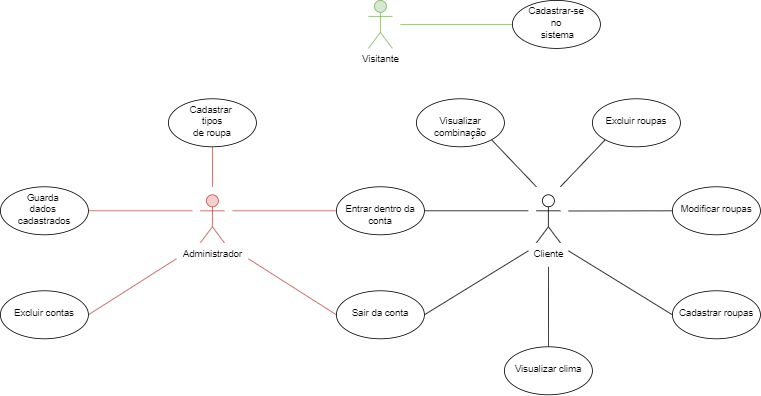

The diagram above was exported from draw.io. Its source (the exported page's mxGraphModel, read from the mxfile embedded in the PNG):
<mxGraphModel dx="1813" dy="1697" grid="1" gridSize="10" guides="1" tooltips="1" connect="1" arrows="1" fold="1" page="1" pageScale="1" pageWidth="827" pageHeight="1169" math="0" shadow="0">
  <root>
    <mxCell id="0" />
    <mxCell id="1" parent="0" />
    <mxCell id="tRbK445moIrh-Gjd22Pm-1" value="Cliente" style="shape=umlActor;verticalLabelPosition=bottom;verticalAlign=top;html=1;outlineConnect=0;" vertex="1" parent="1">
      <mxGeometry x="560" y="220" width="30" height="60" as="geometry" />
    </mxCell>
    <mxCell id="tRbK445moIrh-Gjd22Pm-2" value="Administrador" style="shape=umlActor;verticalLabelPosition=bottom;verticalAlign=top;html=1;outlineConnect=0;fillColor=#f8cecc;strokeColor=#b85450;" vertex="1" parent="1">
      <mxGeometry x="140" y="220" width="30" height="60" as="geometry" />
    </mxCell>
    <mxCell id="tRbK445moIrh-Gjd22Pm-3" value="Visitante" style="shape=umlActor;verticalLabelPosition=bottom;verticalAlign=top;html=1;outlineConnect=0;fillColor=#d5e8d4;strokeColor=#82b366;" vertex="1" parent="1">
      <mxGeometry x="350" y="-23" width="30" height="60" as="geometry" />
    </mxCell>
    <mxCell id="tRbK445moIrh-Gjd22Pm-8" style="edgeStyle=none;shape=connector;rounded=0;orthogonalLoop=1;jettySize=auto;html=1;exitX=0;exitY=0.5;exitDx=0;exitDy=0;strokeColor=#82b366;align=center;verticalAlign=middle;fontFamily=Helvetica;fontSize=11;fontColor=default;labelBackgroundColor=default;startFill=0;endArrow=none;fillColor=#d5e8d4;" edge="1" parent="1" source="tRbK445moIrh-Gjd22Pm-6">
      <mxGeometry relative="1" as="geometry">
        <mxPoint x="390" y="7" as="targetPoint" />
      </mxGeometry>
    </mxCell>
    <mxCell id="tRbK445moIrh-Gjd22Pm-6" value="Cadastrar-se&lt;div&gt;no&lt;/div&gt;&lt;div&gt;&amp;nbsp;sistema&lt;/div&gt;" style="ellipse;whiteSpace=wrap;html=1;verticalAlign=top;" vertex="1" parent="1">
      <mxGeometry x="530" y="-23" width="110" height="60" as="geometry" />
    </mxCell>
    <mxCell id="tRbK445moIrh-Gjd22Pm-16" style="edgeStyle=none;shape=connector;rounded=0;orthogonalLoop=1;jettySize=auto;html=1;exitX=1;exitY=0.5;exitDx=0;exitDy=0;strokeColor=#b85450;align=center;verticalAlign=middle;fontFamily=Helvetica;fontSize=11;fontColor=default;labelBackgroundColor=default;startFill=0;endArrow=none;fillColor=#f8cecc;" edge="1" parent="1" source="tRbK445moIrh-Gjd22Pm-9">
      <mxGeometry relative="1" as="geometry">
        <mxPoint x="130" y="240" as="targetPoint" />
      </mxGeometry>
    </mxCell>
    <mxCell id="tRbK445moIrh-Gjd22Pm-9" value="Guarda&amp;nbsp;&lt;div&gt;dados&amp;nbsp;&lt;/div&gt;&lt;div&gt;cadastrados&lt;/div&gt;" style="ellipse;whiteSpace=wrap;html=1;verticalAlign=top;" vertex="1" parent="1">
      <mxGeometry x="-110" y="210" width="110" height="60" as="geometry" />
    </mxCell>
    <mxCell id="tRbK445moIrh-Gjd22Pm-14" style="edgeStyle=none;shape=connector;rounded=0;orthogonalLoop=1;jettySize=auto;html=1;exitX=1;exitY=0.5;exitDx=0;exitDy=0;strokeColor=default;align=center;verticalAlign=middle;fontFamily=Helvetica;fontSize=11;fontColor=default;labelBackgroundColor=default;startFill=0;endArrow=none;" edge="1" parent="1" source="tRbK445moIrh-Gjd22Pm-10">
      <mxGeometry relative="1" as="geometry">
        <mxPoint x="550" y="290" as="targetPoint" />
      </mxGeometry>
    </mxCell>
    <mxCell id="tRbK445moIrh-Gjd22Pm-15" style="edgeStyle=none;shape=connector;rounded=0;orthogonalLoop=1;jettySize=auto;html=1;exitX=0;exitY=0.5;exitDx=0;exitDy=0;strokeColor=#b85450;align=center;verticalAlign=middle;fontFamily=Helvetica;fontSize=11;fontColor=default;labelBackgroundColor=default;startFill=0;endArrow=none;fillColor=#f8cecc;" edge="1" parent="1" source="tRbK445moIrh-Gjd22Pm-10">
      <mxGeometry relative="1" as="geometry">
        <mxPoint x="200" y="300" as="targetPoint" />
      </mxGeometry>
    </mxCell>
    <mxCell id="tRbK445moIrh-Gjd22Pm-10" value="&lt;div&gt;&lt;br&gt;&lt;/div&gt;&lt;div&gt;&lt;span style=&quot;background-color: transparent; color: light-dark(rgb(0, 0, 0), rgb(255, 255, 255));&quot;&gt;Sair da conta&lt;/span&gt;&lt;/div&gt;" style="ellipse;whiteSpace=wrap;html=1;verticalAlign=top;" vertex="1" parent="1">
      <mxGeometry x="310" y="340" width="110" height="60" as="geometry" />
    </mxCell>
    <mxCell id="tRbK445moIrh-Gjd22Pm-12" style="edgeStyle=none;shape=connector;rounded=0;orthogonalLoop=1;jettySize=auto;html=1;exitX=0;exitY=0.5;exitDx=0;exitDy=0;strokeColor=#b85450;align=center;verticalAlign=middle;fontFamily=Helvetica;fontSize=11;fontColor=default;labelBackgroundColor=default;startFill=0;endArrow=none;fillColor=#f8cecc;" edge="1" parent="1" source="tRbK445moIrh-Gjd22Pm-11">
      <mxGeometry relative="1" as="geometry">
        <mxPoint x="180" y="240" as="targetPoint" />
      </mxGeometry>
    </mxCell>
    <mxCell id="tRbK445moIrh-Gjd22Pm-13" style="edgeStyle=none;shape=connector;rounded=0;orthogonalLoop=1;jettySize=auto;html=1;exitX=1;exitY=0.5;exitDx=0;exitDy=0;strokeColor=default;align=center;verticalAlign=middle;fontFamily=Helvetica;fontSize=11;fontColor=default;labelBackgroundColor=default;startFill=0;endArrow=none;" edge="1" parent="1" source="tRbK445moIrh-Gjd22Pm-11">
      <mxGeometry relative="1" as="geometry">
        <mxPoint x="550" y="240" as="targetPoint" />
      </mxGeometry>
    </mxCell>
    <mxCell id="tRbK445moIrh-Gjd22Pm-11" value="&lt;div&gt;&lt;br&gt;&lt;/div&gt;&lt;div&gt;Entrar dentro da conta&lt;/div&gt;" style="ellipse;whiteSpace=wrap;html=1;verticalAlign=top;" vertex="1" parent="1">
      <mxGeometry x="310" y="210" width="110" height="60" as="geometry" />
    </mxCell>
    <mxCell id="tRbK445moIrh-Gjd22Pm-18" style="edgeStyle=none;shape=connector;rounded=0;orthogonalLoop=1;jettySize=auto;html=1;exitX=0;exitY=0.5;exitDx=0;exitDy=0;strokeColor=default;align=center;verticalAlign=middle;fontFamily=Helvetica;fontSize=11;fontColor=default;labelBackgroundColor=default;startFill=0;endArrow=none;" edge="1" parent="1" source="tRbK445moIrh-Gjd22Pm-17">
      <mxGeometry relative="1" as="geometry">
        <mxPoint x="599.9999999999995" y="290" as="targetPoint" />
      </mxGeometry>
    </mxCell>
    <mxCell id="tRbK445moIrh-Gjd22Pm-17" value="&lt;div&gt;&lt;br&gt;&lt;/div&gt;&lt;div&gt;Cadastrar roupas&lt;/div&gt;" style="ellipse;whiteSpace=wrap;html=1;verticalAlign=top;" vertex="1" parent="1">
      <mxGeometry x="730" y="340" width="110" height="60" as="geometry" />
    </mxCell>
    <mxCell id="tRbK445moIrh-Gjd22Pm-20" style="edgeStyle=none;shape=connector;rounded=0;orthogonalLoop=1;jettySize=auto;html=1;exitX=0.5;exitY=0;exitDx=0;exitDy=0;strokeColor=default;align=center;verticalAlign=middle;fontFamily=Helvetica;fontSize=11;fontColor=default;labelBackgroundColor=default;startFill=0;endArrow=none;" edge="1" parent="1" source="tRbK445moIrh-Gjd22Pm-19">
      <mxGeometry relative="1" as="geometry">
        <mxPoint x="575.2352941176473" y="310" as="targetPoint" />
      </mxGeometry>
    </mxCell>
    <mxCell id="tRbK445moIrh-Gjd22Pm-19" value="&lt;div&gt;&lt;br&gt;&lt;/div&gt;&lt;div&gt;Visualizar clima&lt;/div&gt;" style="ellipse;whiteSpace=wrap;html=1;verticalAlign=top;" vertex="1" parent="1">
      <mxGeometry x="520" y="410" width="110" height="60" as="geometry" />
    </mxCell>
    <mxCell id="tRbK445moIrh-Gjd22Pm-22" style="edgeStyle=none;shape=connector;rounded=0;orthogonalLoop=1;jettySize=auto;html=1;exitX=0;exitY=0.5;exitDx=0;exitDy=0;strokeColor=default;align=center;verticalAlign=middle;fontFamily=Helvetica;fontSize=11;fontColor=default;labelBackgroundColor=default;startFill=0;endArrow=none;" edge="1" parent="1" source="tRbK445moIrh-Gjd22Pm-21">
      <mxGeometry relative="1" as="geometry">
        <mxPoint x="599.9999999999995" y="240.23529411764707" as="targetPoint" />
      </mxGeometry>
    </mxCell>
    <mxCell id="tRbK445moIrh-Gjd22Pm-21" value="&lt;div&gt;&lt;br&gt;&lt;/div&gt;&lt;div&gt;Modificar roupas&lt;/div&gt;" style="ellipse;whiteSpace=wrap;html=1;verticalAlign=top;" vertex="1" parent="1">
      <mxGeometry x="730" y="210" width="110" height="60" as="geometry" />
    </mxCell>
    <mxCell id="tRbK445moIrh-Gjd22Pm-24" style="edgeStyle=none;shape=connector;rounded=0;orthogonalLoop=1;jettySize=auto;html=1;exitX=1;exitY=0.5;exitDx=0;exitDy=0;strokeColor=#b85450;align=center;verticalAlign=middle;fontFamily=Helvetica;fontSize=11;fontColor=default;labelBackgroundColor=default;startFill=0;endArrow=none;fillColor=#f8cecc;" edge="1" parent="1" source="tRbK445moIrh-Gjd22Pm-23">
      <mxGeometry relative="1" as="geometry">
        <mxPoint x="110" y="300" as="targetPoint" />
      </mxGeometry>
    </mxCell>
    <mxCell id="tRbK445moIrh-Gjd22Pm-23" value="&lt;div&gt;&lt;br&gt;&lt;/div&gt;&lt;div&gt;Excluir contas&lt;/div&gt;" style="ellipse;whiteSpace=wrap;html=1;verticalAlign=top;" vertex="1" parent="1">
      <mxGeometry x="-110" y="340" width="110" height="60" as="geometry" />
    </mxCell>
    <mxCell id="tRbK445moIrh-Gjd22Pm-27" style="edgeStyle=none;shape=connector;rounded=0;orthogonalLoop=1;jettySize=auto;html=1;exitX=0;exitY=1;exitDx=0;exitDy=0;strokeColor=default;align=center;verticalAlign=middle;fontFamily=Helvetica;fontSize=11;fontColor=default;labelBackgroundColor=default;startFill=0;endArrow=none;" edge="1" parent="1" source="tRbK445moIrh-Gjd22Pm-25">
      <mxGeometry relative="1" as="geometry">
        <mxPoint x="590" y="210" as="targetPoint" />
      </mxGeometry>
    </mxCell>
    <mxCell id="tRbK445moIrh-Gjd22Pm-25" value="&lt;div&gt;&lt;br&gt;&lt;/div&gt;&lt;div&gt;Excluir roupas&lt;/div&gt;" style="ellipse;whiteSpace=wrap;html=1;verticalAlign=top;" vertex="1" parent="1">
      <mxGeometry x="630" y="100" width="110" height="60" as="geometry" />
    </mxCell>
    <mxCell id="tRbK445moIrh-Gjd22Pm-31" style="edgeStyle=none;shape=connector;rounded=0;orthogonalLoop=1;jettySize=auto;html=1;exitX=0.5;exitY=1;exitDx=0;exitDy=0;strokeColor=#b85450;align=center;verticalAlign=middle;fontFamily=Helvetica;fontSize=11;fontColor=default;labelBackgroundColor=default;startFill=0;endArrow=none;fillColor=#f8cecc;" edge="1" parent="1" source="tRbK445moIrh-Gjd22Pm-26">
      <mxGeometry relative="1" as="geometry">
        <mxPoint x="155.23529411764707" y="210" as="targetPoint" />
      </mxGeometry>
    </mxCell>
    <mxCell id="tRbK445moIrh-Gjd22Pm-26" value="&lt;div&gt;&lt;span style=&quot;background-color: transparent; color: light-dark(rgb(0, 0, 0), rgb(255, 255, 255));&quot;&gt;Cadastrar&amp;nbsp;&lt;/span&gt;&lt;/div&gt;&lt;div&gt;&lt;span style=&quot;background-color: transparent; color: light-dark(rgb(0, 0, 0), rgb(255, 255, 255));&quot;&gt;tipos&lt;/span&gt;&lt;/div&gt;&lt;div&gt;&lt;span style=&quot;background-color: transparent; color: light-dark(rgb(0, 0, 0), rgb(255, 255, 255));&quot;&gt;de roupa&lt;/span&gt;&lt;/div&gt;&lt;div&gt;&lt;br&gt;&lt;/div&gt;" style="ellipse;whiteSpace=wrap;html=1;verticalAlign=top;" vertex="1" parent="1">
      <mxGeometry x="100" y="100" width="110" height="60" as="geometry" />
    </mxCell>
    <mxCell id="tRbK445moIrh-Gjd22Pm-33" style="edgeStyle=none;shape=connector;rounded=0;orthogonalLoop=1;jettySize=auto;html=1;exitX=1;exitY=1;exitDx=0;exitDy=0;strokeColor=default;align=center;verticalAlign=middle;fontFamily=Helvetica;fontSize=11;fontColor=default;labelBackgroundColor=default;startFill=0;endArrow=none;" edge="1" parent="1" source="tRbK445moIrh-Gjd22Pm-32">
      <mxGeometry relative="1" as="geometry">
        <mxPoint x="560" y="210" as="targetPoint" />
      </mxGeometry>
    </mxCell>
    <mxCell id="tRbK445moIrh-Gjd22Pm-32" value="&lt;div&gt;&lt;span style=&quot;background-color: transparent; color: light-dark(rgb(0, 0, 0), rgb(255, 255, 255));&quot;&gt;&lt;br&gt;&lt;/span&gt;&lt;/div&gt;&lt;div&gt;&lt;span style=&quot;background-color: transparent; color: light-dark(rgb(0, 0, 0), rgb(255, 255, 255));&quot;&gt;Visualizar combinação&lt;/span&gt;&lt;/div&gt;" style="ellipse;whiteSpace=wrap;html=1;verticalAlign=top;" vertex="1" parent="1">
      <mxGeometry x="410" y="100" width="110" height="60" as="geometry" />
    </mxCell>
  </root>
</mxGraphModel>